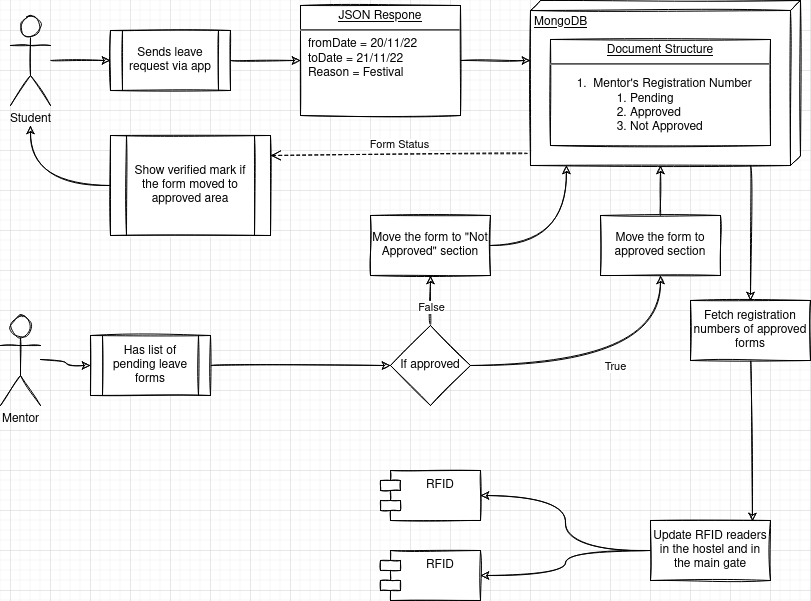

The diagram above was exported from draw.io. Its source (the exported page's mxGraphModel, read from the mxfile embedded in the PNG):
<mxGraphModel dx="2174" dy="1132" grid="1" gridSize="10" guides="1" tooltips="1" connect="1" arrows="1" fold="1" page="1" pageScale="1" pageWidth="850" pageHeight="1100" math="0" shadow="1">
  <root>
    <mxCell id="0" />
    <mxCell id="1" parent="0" />
    <mxCell id="NoR7t5Q9mKBiEwE4wCTc-9" style="edgeStyle=orthogonalEdgeStyle;rounded=0;orthogonalLoop=1;jettySize=auto;html=1;entryX=0;entryY=0.5;entryDx=0;entryDy=0;sketch=1;curved=1;" parent="1" source="NoR7t5Q9mKBiEwE4wCTc-1" target="NoR7t5Q9mKBiEwE4wCTc-6" edge="1">
      <mxGeometry relative="1" as="geometry" />
    </mxCell>
    <mxCell id="NoR7t5Q9mKBiEwE4wCTc-1" value="Student" style="shape=umlActor;verticalLabelPosition=bottom;verticalAlign=top;html=1;outlineConnect=0;rounded=0;sketch=1;" parent="1" vertex="1">
      <mxGeometry x="40" y="105" width="40" height="90" as="geometry" />
    </mxCell>
    <mxCell id="NoR7t5Q9mKBiEwE4wCTc-4" value="Mentor" style="shape=umlActor;verticalLabelPosition=bottom;verticalAlign=top;html=1;outlineConnect=0;rounded=0;sketch=1;" parent="1" vertex="1">
      <mxGeometry x="30" y="405" width="40" height="90" as="geometry" />
    </mxCell>
    <mxCell id="NoR7t5Q9mKBiEwE4wCTc-10" style="edgeStyle=orthogonalEdgeStyle;rounded=0;orthogonalLoop=1;jettySize=auto;html=1;entryX=0;entryY=0.5;entryDx=0;entryDy=0;sketch=1;curved=1;" parent="1" source="NoR7t5Q9mKBiEwE4wCTc-6" target="NoR7t5Q9mKBiEwE4wCTc-8" edge="1">
      <mxGeometry relative="1" as="geometry" />
    </mxCell>
    <mxCell id="NoR7t5Q9mKBiEwE4wCTc-6" value="Sends leave request via app" style="shape=process;whiteSpace=wrap;html=1;backgroundOutline=1;rounded=0;sketch=1;" parent="1" vertex="1">
      <mxGeometry x="140" y="120" width="120" height="60" as="geometry" />
    </mxCell>
    <mxCell id="NoR7t5Q9mKBiEwE4wCTc-18" style="edgeStyle=orthogonalEdgeStyle;rounded=0;orthogonalLoop=1;jettySize=auto;html=1;entryX=0.364;entryY=1;entryDx=0;entryDy=0;entryPerimeter=0;sketch=1;curved=1;" parent="1" source="NoR7t5Q9mKBiEwE4wCTc-8" target="NoR7t5Q9mKBiEwE4wCTc-11" edge="1">
      <mxGeometry relative="1" as="geometry" />
    </mxCell>
    <mxCell id="NoR7t5Q9mKBiEwE4wCTc-8" value="&lt;p style=&quot;margin:0px;margin-top:4px;text-align:center;text-decoration:underline;&quot;&gt;JSON Respone&lt;br&gt;&lt;/p&gt;&lt;hr&gt;&lt;p style=&quot;margin:0px;margin-left:8px;&quot;&gt;fromDate = 20/11/22&lt;br&gt;toDate = 21/11/22&lt;br&gt;Reason = Festival&lt;/p&gt;" style="verticalAlign=top;align=left;overflow=fill;fontSize=12;fontFamily=Helvetica;html=1;rounded=0;sketch=1;" parent="1" vertex="1">
      <mxGeometry x="330" y="95" width="160" height="110" as="geometry" />
    </mxCell>
    <mxCell id="NoR7t5Q9mKBiEwE4wCTc-11" value="MongoDB" style="verticalAlign=top;align=left;spacingTop=8;spacingLeft=2;spacingRight=12;shape=cube;size=10;direction=south;fontStyle=4;html=1;rounded=0;sketch=1;" parent="1" vertex="1">
      <mxGeometry x="560" y="90" width="270" height="165" as="geometry" />
    </mxCell>
    <mxCell id="NoR7t5Q9mKBiEwE4wCTc-15" value="&lt;p style=&quot;margin:0px;margin-top:4px;text-align:center;text-decoration:underline;&quot;&gt;Document Structure&lt;br&gt;&lt;/p&gt;&lt;hr&gt;&lt;ol&gt;&lt;li&gt;&amp;nbsp;Mentor's Registration Number&lt;/li&gt;&lt;ol&gt;&lt;li&gt;Pending&lt;/li&gt;&lt;li&gt;Approved&lt;/li&gt;&lt;li&gt;Not Approved&lt;br&gt;&lt;/li&gt;&lt;/ol&gt;&lt;/ol&gt;" style="verticalAlign=top;align=left;overflow=fill;fontSize=12;fontFamily=Helvetica;html=1;rounded=0;sketch=1;" parent="1" vertex="1">
      <mxGeometry x="580" y="129" width="220" height="106" as="geometry" />
    </mxCell>
    <mxCell id="NoR7t5Q9mKBiEwE4wCTc-21" value="" style="edgeStyle=orthogonalEdgeStyle;rounded=0;orthogonalLoop=1;jettySize=auto;html=1;sketch=1;curved=1;" parent="1" source="NoR7t5Q9mKBiEwE4wCTc-19" target="NoR7t5Q9mKBiEwE4wCTc-20" edge="1">
      <mxGeometry relative="1" as="geometry" />
    </mxCell>
    <mxCell id="NoR7t5Q9mKBiEwE4wCTc-19" value="Has list of pending leave forms" style="shape=process;whiteSpace=wrap;html=1;backgroundOutline=1;rounded=0;sketch=1;" parent="1" vertex="1">
      <mxGeometry x="120" y="425" width="120" height="60" as="geometry" />
    </mxCell>
    <mxCell id="NoR7t5Q9mKBiEwE4wCTc-23" value="" style="edgeStyle=orthogonalEdgeStyle;rounded=0;orthogonalLoop=1;jettySize=auto;html=1;sketch=1;curved=1;" parent="1" source="NoR7t5Q9mKBiEwE4wCTc-20" target="NoR7t5Q9mKBiEwE4wCTc-22" edge="1">
      <mxGeometry relative="1" as="geometry" />
    </mxCell>
    <mxCell id="NoR7t5Q9mKBiEwE4wCTc-26" value="True" style="edgeLabel;html=1;align=center;verticalAlign=middle;resizable=0;points=[];rounded=0;sketch=1;" parent="NoR7t5Q9mKBiEwE4wCTc-23" vertex="1" connectable="0">
      <mxGeometry x="0.2" y="-5" relative="1" as="geometry">
        <mxPoint x="-24" y="-5" as="offset" />
      </mxGeometry>
    </mxCell>
    <mxCell id="NoR7t5Q9mKBiEwE4wCTc-31" value="" style="edgeStyle=orthogonalEdgeStyle;rounded=0;orthogonalLoop=1;jettySize=auto;html=1;sketch=1;curved=1;" parent="1" source="NoR7t5Q9mKBiEwE4wCTc-20" target="NoR7t5Q9mKBiEwE4wCTc-30" edge="1">
      <mxGeometry relative="1" as="geometry" />
    </mxCell>
    <mxCell id="NoR7t5Q9mKBiEwE4wCTc-35" value="False" style="edgeLabel;html=1;align=center;verticalAlign=middle;resizable=0;points=[];rounded=0;sketch=1;" parent="NoR7t5Q9mKBiEwE4wCTc-31" vertex="1" connectable="0">
      <mxGeometry x="0.5429" relative="1" as="geometry">
        <mxPoint y="19" as="offset" />
      </mxGeometry>
    </mxCell>
    <mxCell id="NoR7t5Q9mKBiEwE4wCTc-20" value="If approved" style="rhombus;whiteSpace=wrap;html=1;rounded=0;sketch=1;" parent="1" vertex="1">
      <mxGeometry x="420" y="415" width="80" height="80" as="geometry" />
    </mxCell>
    <mxCell id="NoR7t5Q9mKBiEwE4wCTc-25" style="edgeStyle=orthogonalEdgeStyle;rounded=0;orthogonalLoop=1;jettySize=auto;html=1;entryX=0;entryY=0;entryDx=165;entryDy=140;entryPerimeter=0;sketch=1;curved=1;" parent="1" source="NoR7t5Q9mKBiEwE4wCTc-22" target="NoR7t5Q9mKBiEwE4wCTc-11" edge="1">
      <mxGeometry relative="1" as="geometry" />
    </mxCell>
    <mxCell id="NoR7t5Q9mKBiEwE4wCTc-22" value="Move the form to approved section" style="whiteSpace=wrap;html=1;rounded=0;sketch=1;" parent="1" vertex="1">
      <mxGeometry x="630" y="305" width="120" height="60" as="geometry" />
    </mxCell>
    <mxCell id="NoR7t5Q9mKBiEwE4wCTc-38" style="edgeStyle=orthogonalEdgeStyle;rounded=0;orthogonalLoop=1;jettySize=auto;html=1;entryX=1;entryY=0.867;entryDx=0;entryDy=0;entryPerimeter=0;sketch=1;curved=1;" parent="1" source="NoR7t5Q9mKBiEwE4wCTc-30" target="NoR7t5Q9mKBiEwE4wCTc-11" edge="1">
      <mxGeometry relative="1" as="geometry" />
    </mxCell>
    <mxCell id="NoR7t5Q9mKBiEwE4wCTc-30" value="Move the form to &quot;Not Approved&quot; section" style="whiteSpace=wrap;html=1;rounded=0;sketch=1;" parent="1" vertex="1">
      <mxGeometry x="400" y="305" width="120" height="60" as="geometry" />
    </mxCell>
    <mxCell id="NoR7t5Q9mKBiEwE4wCTc-40" value="" style="endArrow=classic;html=1;rounded=0;startArrow=none;sketch=1;curved=1;entryX=0.85;entryY=0.017;entryDx=0;entryDy=0;entryPerimeter=0;" parent="1" source="NoR7t5Q9mKBiEwE4wCTc-43" target="NoR7t5Q9mKBiEwE4wCTc-54" edge="1">
      <mxGeometry width="50" height="50" relative="1" as="geometry">
        <mxPoint x="780" y="192" as="sourcePoint" />
        <mxPoint x="560" y="630" as="targetPoint" />
      </mxGeometry>
    </mxCell>
    <mxCell id="NoR7t5Q9mKBiEwE4wCTc-43" value="Fetch registration numbers of approved forms" style="rounded=0;whiteSpace=wrap;html=1;sketch=1;" parent="1" vertex="1">
      <mxGeometry x="720" y="390" width="120" height="60" as="geometry" />
    </mxCell>
    <mxCell id="NoR7t5Q9mKBiEwE4wCTc-45" value="" style="endArrow=classic;html=1;rounded=0;exitX=1;exitY=0.185;exitDx=0;exitDy=0;exitPerimeter=0;sketch=1;curved=1;" parent="1" source="NoR7t5Q9mKBiEwE4wCTc-11" target="NoR7t5Q9mKBiEwE4wCTc-43" edge="1">
      <mxGeometry width="50" height="50" relative="1" as="geometry">
        <mxPoint x="390" y="555" as="sourcePoint" />
        <mxPoint x="440" y="505" as="targetPoint" />
      </mxGeometry>
    </mxCell>
    <mxCell id="NoR7t5Q9mKBiEwE4wCTc-50" style="edgeStyle=orthogonalEdgeStyle;rounded=0;orthogonalLoop=1;jettySize=auto;html=1;sketch=1;curved=1;" parent="1" source="NoR7t5Q9mKBiEwE4wCTc-48" edge="1">
      <mxGeometry relative="1" as="geometry">
        <mxPoint x="60" y="215" as="targetPoint" />
      </mxGeometry>
    </mxCell>
    <mxCell id="NoR7t5Q9mKBiEwE4wCTc-48" value="Show verified mark if the form moved to approved area" style="shape=process;whiteSpace=wrap;html=1;backgroundOutline=1;rounded=0;sketch=1;" parent="1" vertex="1">
      <mxGeometry x="140" y="225" width="160" height="100" as="geometry" />
    </mxCell>
    <mxCell id="NoR7t5Q9mKBiEwE4wCTc-51" value="RFID" style="shape=module;align=left;spacingLeft=20;align=center;verticalAlign=top;rounded=0;sketch=1;" parent="1" vertex="1">
      <mxGeometry x="410" y="560" width="100" height="50" as="geometry" />
    </mxCell>
    <mxCell id="NoR7t5Q9mKBiEwE4wCTc-52" value="RFID" style="shape=module;align=left;spacingLeft=20;align=center;verticalAlign=top;rounded=0;sketch=1;" parent="1" vertex="1">
      <mxGeometry x="410" y="640" width="100" height="50" as="geometry" />
    </mxCell>
    <mxCell id="NoR7t5Q9mKBiEwE4wCTc-55" style="edgeStyle=orthogonalEdgeStyle;rounded=0;orthogonalLoop=1;jettySize=auto;html=1;entryX=1;entryY=0.5;entryDx=0;entryDy=0;sketch=1;curved=1;" parent="1" source="NoR7t5Q9mKBiEwE4wCTc-54" target="NoR7t5Q9mKBiEwE4wCTc-51" edge="1">
      <mxGeometry relative="1" as="geometry" />
    </mxCell>
    <mxCell id="NoR7t5Q9mKBiEwE4wCTc-56" style="edgeStyle=orthogonalEdgeStyle;rounded=0;orthogonalLoop=1;jettySize=auto;html=1;entryX=1;entryY=0.5;entryDx=0;entryDy=0;sketch=1;curved=1;" parent="1" source="NoR7t5Q9mKBiEwE4wCTc-54" target="NoR7t5Q9mKBiEwE4wCTc-52" edge="1">
      <mxGeometry relative="1" as="geometry" />
    </mxCell>
    <mxCell id="NoR7t5Q9mKBiEwE4wCTc-54" value="Update RFID readers in the hostel and in the main gate" style="rounded=0;whiteSpace=wrap;html=1;sketch=1;" parent="1" vertex="1">
      <mxGeometry x="680" y="610" width="120" height="60" as="geometry" />
    </mxCell>
    <mxCell id="NoR7t5Q9mKBiEwE4wCTc-62" value="Form Status" style="html=1;verticalAlign=bottom;endArrow=open;dashed=1;endSize=8;rounded=0;exitX=0.927;exitY=1.011;exitDx=0;exitDy=0;exitPerimeter=0;sketch=1;curved=1;" parent="1" source="NoR7t5Q9mKBiEwE4wCTc-11" edge="1">
      <mxGeometry relative="1" as="geometry">
        <mxPoint x="550" y="245" as="sourcePoint" />
        <mxPoint x="300" y="245" as="targetPoint" />
      </mxGeometry>
    </mxCell>
    <mxCell id="ekY-oG4EuDORp88ZLHzy-1" value="" style="edgeStyle=orthogonalEdgeStyle;rounded=0;orthogonalLoop=1;jettySize=auto;html=1;sketch=1;curved=1;entryX=0;entryY=0.5;entryDx=0;entryDy=0;" parent="1" target="NoR7t5Q9mKBiEwE4wCTc-19" edge="1">
      <mxGeometry relative="1" as="geometry">
        <mxPoint x="70" y="449" as="sourcePoint" />
        <mxPoint x="250" y="449" as="targetPoint" />
      </mxGeometry>
    </mxCell>
  </root>
</mxGraphModel>